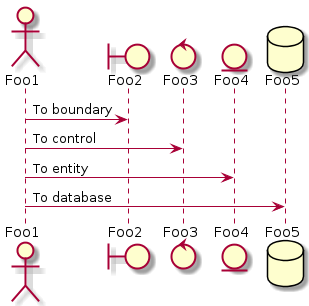

The diagram above was rendered by PlantUML. Its source (embedded in the PNG):
@startuml
actor Foo1
boundary Foo2
control Foo3
entity Foo4
database Foo5
Foo1 -> Foo2 : To boundary
Foo1 -> Foo3 : To control
Foo1 -> Foo4 : To entity
Foo1 -> Foo5 : To database
@enduml